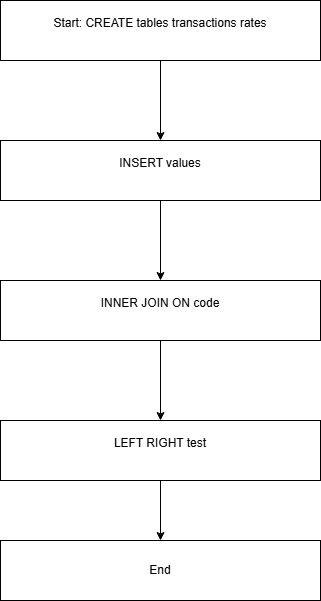

The diagram above was exported from draw.io. Its source (the exported page's mxGraphModel, read from the mxfile embedded in the PNG):
<mxGraphModel dx="1046" dy="753" grid="1" gridSize="10" guides="1" tooltips="1" connect="1" arrows="1" fold="1" page="1" pageScale="1" pageWidth="850" pageHeight="1100" math="0" shadow="0">
  <root>
    <mxCell id="0" />
    <mxCell id="1" parent="0" />
    <mxCell id="WPr4K3k-fYHNT8zNcmso-3" edge="1" parent="1" source="WPr4K3k-fYHNT8zNcmso-1" style="edgeStyle=orthogonalEdgeStyle;rounded=0;orthogonalLoop=1;jettySize=auto;html=1;" target="WPr4K3k-fYHNT8zNcmso-2" value="">
      <mxGeometry relative="1" as="geometry" />
    </mxCell>
    <mxCell id="WPr4K3k-fYHNT8zNcmso-1" parent="1" style="rounded=0;whiteSpace=wrap;html=1;" value="&#10;Start: CREATE tables transactions rates&#10;&#10;" vertex="1">
      <mxGeometry height="60" width="320" x="280" y="40" as="geometry" />
    </mxCell>
    <mxCell id="WPr4K3k-fYHNT8zNcmso-5" edge="1" parent="1" source="WPr4K3k-fYHNT8zNcmso-2" style="edgeStyle=orthogonalEdgeStyle;rounded=0;orthogonalLoop=1;jettySize=auto;html=1;" target="WPr4K3k-fYHNT8zNcmso-4" value="">
      <mxGeometry relative="1" as="geometry" />
    </mxCell>
    <mxCell id="WPr4K3k-fYHNT8zNcmso-2" parent="1" style="rounded=0;whiteSpace=wrap;html=1;" value="&#10;INSERT values&#10;&#10;" vertex="1">
      <mxGeometry height="60" width="320" x="280" y="180" as="geometry" />
    </mxCell>
    <mxCell id="WPr4K3k-fYHNT8zNcmso-7" edge="1" parent="1" source="WPr4K3k-fYHNT8zNcmso-4" style="edgeStyle=orthogonalEdgeStyle;rounded=0;orthogonalLoop=1;jettySize=auto;html=1;" target="WPr4K3k-fYHNT8zNcmso-6" value="">
      <mxGeometry relative="1" as="geometry" />
    </mxCell>
    <mxCell id="WPr4K3k-fYHNT8zNcmso-4" parent="1" style="rounded=0;whiteSpace=wrap;html=1;" value="&#10;INNER JOIN ON code&#10;&#10;" vertex="1">
      <mxGeometry height="60" width="320" x="280" y="320" as="geometry" />
    </mxCell>
    <mxCell id="WPr4K3k-fYHNT8zNcmso-9" edge="1" parent="1" source="WPr4K3k-fYHNT8zNcmso-6" style="edgeStyle=orthogonalEdgeStyle;rounded=0;orthogonalLoop=1;jettySize=auto;html=1;" target="WPr4K3k-fYHNT8zNcmso-8" value="">
      <mxGeometry relative="1" as="geometry" />
    </mxCell>
    <mxCell id="WPr4K3k-fYHNT8zNcmso-6" parent="1" style="rounded=0;whiteSpace=wrap;html=1;" value="&#10;LEFT RIGHT test&#10;&#10;" vertex="1">
      <mxGeometry height="60" width="320" x="280" y="460" as="geometry" />
    </mxCell>
    <mxCell id="WPr4K3k-fYHNT8zNcmso-8" parent="1" style="rounded=0;whiteSpace=wrap;html=1;" value="End" vertex="1">
      <mxGeometry height="60" width="320" x="280" y="580" as="geometry" />
    </mxCell>
  </root>
</mxGraphModel>